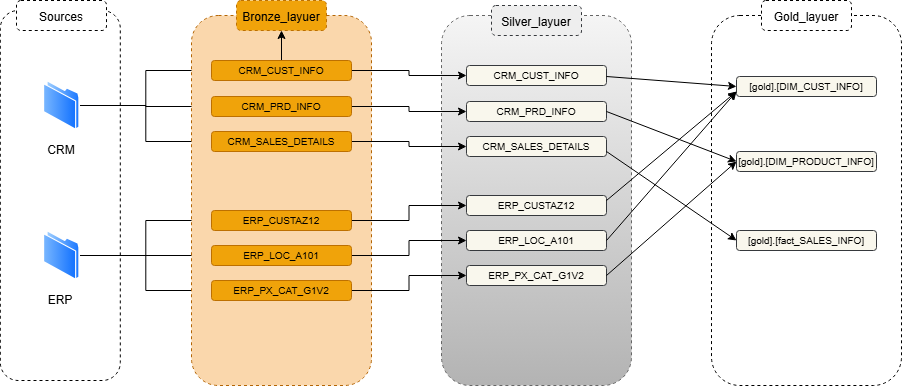

The diagram above was exported from draw.io. Its source (the exported page's mxGraphModel, read from the mxfile embedded in the PNG):
<mxGraphModel dx="1125" dy="788" grid="1" gridSize="10" guides="1" tooltips="1" connect="1" arrows="1" fold="1" page="1" pageScale="1" pageWidth="1920" pageHeight="1080" math="0" shadow="0">
  <root>
    <mxCell id="0" />
    <mxCell id="1" parent="0" />
    <mxCell id="BN0sEpt-BRTF054E2jz5-9" value="" style="rounded=1;whiteSpace=wrap;html=1;fillColor=#f5f5f5;strokeColor=#666666;dashed=1;gradientColor=#b3b3b3;" parent="1" vertex="1">
      <mxGeometry x="550" y="185" width="190" height="370" as="geometry" />
    </mxCell>
    <mxCell id="BN0sEpt-BRTF054E2jz5-10" value="&lt;font style=&quot;font-size: 12px;&quot;&gt;Silver_layuer&lt;/font&gt;" style="rounded=1;whiteSpace=wrap;html=1;fontSize=18;dashed=1;fillColor=#eeeeee;strokeColor=#36393d;" parent="1" vertex="1">
      <mxGeometry x="600" y="175" width="90" height="30" as="geometry" />
    </mxCell>
    <mxCell id="BN0sEpt-BRTF054E2jz5-11" value="" style="rounded=1;whiteSpace=wrap;html=1;fillColor=none;strokeColor=default;dashed=1;" parent="1" vertex="1">
      <mxGeometry x="820" y="185" width="190" height="370" as="geometry" />
    </mxCell>
    <mxCell id="BN0sEpt-BRTF054E2jz5-12" value="&lt;font style=&quot;font-size: 12px;&quot;&gt;Gold_layuer&lt;/font&gt;" style="rounded=1;whiteSpace=wrap;html=1;fontSize=18;dashed=1;" parent="1" vertex="1">
      <mxGeometry x="870" y="170" width="90" height="30" as="geometry" />
    </mxCell>
    <mxCell id="BN0sEpt-BRTF054E2jz5-13" value="" style="rounded=1;whiteSpace=wrap;html=1;fillColor=none;strokeColor=default;dashed=1;" parent="1" vertex="1">
      <mxGeometry x="108.81" y="180" width="120" height="370" as="geometry" />
    </mxCell>
    <mxCell id="BN0sEpt-BRTF054E2jz5-14" value="&lt;font style=&quot;font-size: 12px;&quot;&gt;Sources&lt;/font&gt;" style="rounded=1;whiteSpace=wrap;html=1;fontSize=18;dashed=1;" parent="1" vertex="1">
      <mxGeometry x="125" y="170" width="90" height="30" as="geometry" />
    </mxCell>
    <mxCell id="BN0sEpt-BRTF054E2jz5-42" style="edgeStyle=orthogonalEdgeStyle;rounded=0;orthogonalLoop=1;jettySize=auto;html=1;" parent="1" source="BN0sEpt-BRTF054E2jz5-15" target="BN0sEpt-BRTF054E2jz5-22" edge="1">
      <mxGeometry relative="1" as="geometry" />
    </mxCell>
    <mxCell id="BN0sEpt-BRTF054E2jz5-43" style="edgeStyle=orthogonalEdgeStyle;rounded=0;orthogonalLoop=1;jettySize=auto;html=1;entryX=0;entryY=0.5;entryDx=0;entryDy=0;" parent="1" source="BN0sEpt-BRTF054E2jz5-15" target="BN0sEpt-BRTF054E2jz5-23" edge="1">
      <mxGeometry relative="1" as="geometry" />
    </mxCell>
    <mxCell id="BN0sEpt-BRTF054E2jz5-44" style="edgeStyle=orthogonalEdgeStyle;rounded=0;orthogonalLoop=1;jettySize=auto;html=1;entryX=0;entryY=0.5;entryDx=0;entryDy=0;" parent="1" source="BN0sEpt-BRTF054E2jz5-15" target="BN0sEpt-BRTF054E2jz5-24" edge="1">
      <mxGeometry relative="1" as="geometry" />
    </mxCell>
    <mxCell id="BN0sEpt-BRTF054E2jz5-15" value="" style="image;aspect=fixed;perimeter=ellipsePerimeter;html=1;align=center;shadow=0;dashed=0;spacingTop=3;image=img/lib/active_directory/folder.svg;" parent="1" vertex="1">
      <mxGeometry x="152" y="250" width="36.5" height="50" as="geometry" />
    </mxCell>
    <mxCell id="BN0sEpt-BRTF054E2jz5-39" style="edgeStyle=orthogonalEdgeStyle;rounded=0;orthogonalLoop=1;jettySize=auto;html=1;entryX=0;entryY=0.5;entryDx=0;entryDy=0;" parent="1" source="BN0sEpt-BRTF054E2jz5-16" target="BN0sEpt-BRTF054E2jz5-36" edge="1">
      <mxGeometry relative="1" as="geometry" />
    </mxCell>
    <mxCell id="BN0sEpt-BRTF054E2jz5-40" style="edgeStyle=orthogonalEdgeStyle;rounded=0;orthogonalLoop=1;jettySize=auto;html=1;" parent="1" source="BN0sEpt-BRTF054E2jz5-16" target="BN0sEpt-BRTF054E2jz5-37" edge="1">
      <mxGeometry relative="1" as="geometry" />
    </mxCell>
    <mxCell id="BN0sEpt-BRTF054E2jz5-41" style="edgeStyle=orthogonalEdgeStyle;rounded=0;orthogonalLoop=1;jettySize=auto;html=1;entryX=0;entryY=0.5;entryDx=0;entryDy=0;" parent="1" source="BN0sEpt-BRTF054E2jz5-16" target="BN0sEpt-BRTF054E2jz5-38" edge="1">
      <mxGeometry relative="1" as="geometry" />
    </mxCell>
    <mxCell id="BN0sEpt-BRTF054E2jz5-16" value="" style="image;aspect=fixed;perimeter=ellipsePerimeter;html=1;align=center;shadow=0;dashed=0;spacingTop=3;image=img/lib/active_directory/folder.svg;" parent="1" vertex="1">
      <mxGeometry x="152" y="400" width="36.5" height="50" as="geometry" />
    </mxCell>
    <mxCell id="BN0sEpt-BRTF054E2jz5-17" value="" style="rounded=1;whiteSpace=wrap;html=1;fillColor=#fad7ac;strokeColor=#b46504;dashed=1;" parent="1" vertex="1">
      <mxGeometry x="300" y="185" width="180" height="370" as="geometry" />
    </mxCell>
    <mxCell id="BN0sEpt-BRTF054E2jz5-18" value="&lt;font style=&quot;font-size: 12px;&quot;&gt;Bronze_layuer&lt;/font&gt;" style="rounded=1;whiteSpace=wrap;html=1;fontSize=18;dashed=1;fillColor=#f0a30a;fontColor=#000000;strokeColor=#BD7000;" parent="1" vertex="1">
      <mxGeometry x="345" y="170" width="90" height="30" as="geometry" />
    </mxCell>
    <mxCell id="BN0sEpt-BRTF054E2jz5-35" value="" style="edgeStyle=orthogonalEdgeStyle;rounded=0;orthogonalLoop=1;jettySize=auto;html=1;" parent="1" source="BN0sEpt-BRTF054E2jz5-22" target="BN0sEpt-BRTF054E2jz5-18" edge="1">
      <mxGeometry relative="1" as="geometry" />
    </mxCell>
    <mxCell id="n0lShaHtKP4A1TRdpWnT-4" style="edgeStyle=orthogonalEdgeStyle;rounded=0;orthogonalLoop=1;jettySize=auto;html=1;entryX=0;entryY=0.5;entryDx=0;entryDy=0;" edge="1" parent="1" source="BN0sEpt-BRTF054E2jz5-22" target="BN0sEpt-BRTF054E2jz5-49">
      <mxGeometry relative="1" as="geometry" />
    </mxCell>
    <mxCell id="BN0sEpt-BRTF054E2jz5-22" value="&lt;font style=&quot;font-size: 10px;&quot;&gt;CRM_CUST_INFO&lt;/font&gt;" style="rounded=1;whiteSpace=wrap;html=1;fillColor=#f0a30a;fontColor=#000000;strokeColor=#BD7000;" parent="1" vertex="1">
      <mxGeometry x="320" y="230" width="140" height="20" as="geometry" />
    </mxCell>
    <mxCell id="n0lShaHtKP4A1TRdpWnT-5" style="edgeStyle=orthogonalEdgeStyle;rounded=0;orthogonalLoop=1;jettySize=auto;html=1;" edge="1" parent="1" source="BN0sEpt-BRTF054E2jz5-23" target="BN0sEpt-BRTF054E2jz5-50">
      <mxGeometry relative="1" as="geometry" />
    </mxCell>
    <mxCell id="BN0sEpt-BRTF054E2jz5-23" value="&lt;font style=&quot;font-size: 10px;&quot;&gt;CRM_PRD_INFO&lt;/font&gt;" style="rounded=1;whiteSpace=wrap;html=1;fillColor=#f0a30a;fontColor=#000000;strokeColor=#BD7000;" parent="1" vertex="1">
      <mxGeometry x="320" y="266" width="140" height="20" as="geometry" />
    </mxCell>
    <mxCell id="n0lShaHtKP4A1TRdpWnT-6" style="edgeStyle=orthogonalEdgeStyle;rounded=0;orthogonalLoop=1;jettySize=auto;html=1;entryX=0;entryY=0.5;entryDx=0;entryDy=0;" edge="1" parent="1" source="BN0sEpt-BRTF054E2jz5-24" target="BN0sEpt-BRTF054E2jz5-51">
      <mxGeometry relative="1" as="geometry" />
    </mxCell>
    <mxCell id="BN0sEpt-BRTF054E2jz5-24" value="&lt;font style=&quot;font-size: 10px;&quot;&gt;CRM_SALES_DETAILS&lt;/font&gt;" style="rounded=1;whiteSpace=wrap;html=1;fillColor=#f0a30a;fontColor=#000000;strokeColor=#BD7000;" parent="1" vertex="1">
      <mxGeometry x="320" y="301" width="140" height="20" as="geometry" />
    </mxCell>
    <mxCell id="n0lShaHtKP4A1TRdpWnT-7" style="edgeStyle=orthogonalEdgeStyle;rounded=0;orthogonalLoop=1;jettySize=auto;html=1;entryX=0;entryY=0.5;entryDx=0;entryDy=0;" edge="1" parent="1" source="BN0sEpt-BRTF054E2jz5-36" target="BN0sEpt-BRTF054E2jz5-52">
      <mxGeometry relative="1" as="geometry" />
    </mxCell>
    <mxCell id="BN0sEpt-BRTF054E2jz5-36" value="&lt;font style=&quot;font-size: 10px;&quot;&gt;ERP_CUSTAZ12&lt;/font&gt;" style="rounded=1;whiteSpace=wrap;html=1;fillColor=#f0a30a;fontColor=#000000;strokeColor=#BD7000;" parent="1" vertex="1">
      <mxGeometry x="320" y="380" width="140" height="20" as="geometry" />
    </mxCell>
    <mxCell id="n0lShaHtKP4A1TRdpWnT-8" style="edgeStyle=orthogonalEdgeStyle;rounded=0;orthogonalLoop=1;jettySize=auto;html=1;entryX=0;entryY=0.5;entryDx=0;entryDy=0;" edge="1" parent="1" source="BN0sEpt-BRTF054E2jz5-37" target="BN0sEpt-BRTF054E2jz5-53">
      <mxGeometry relative="1" as="geometry" />
    </mxCell>
    <mxCell id="BN0sEpt-BRTF054E2jz5-37" value="&lt;font style=&quot;font-size: 10px;&quot;&gt;ERP_LOC_A101&lt;/font&gt;" style="rounded=1;whiteSpace=wrap;html=1;fillColor=#f0a30a;fontColor=#000000;strokeColor=#BD7000;" parent="1" vertex="1">
      <mxGeometry x="320" y="415" width="140" height="20" as="geometry" />
    </mxCell>
    <mxCell id="n0lShaHtKP4A1TRdpWnT-9" style="edgeStyle=orthogonalEdgeStyle;rounded=0;orthogonalLoop=1;jettySize=auto;html=1;entryX=0;entryY=0.5;entryDx=0;entryDy=0;" edge="1" parent="1" source="BN0sEpt-BRTF054E2jz5-38" target="BN0sEpt-BRTF054E2jz5-54">
      <mxGeometry relative="1" as="geometry" />
    </mxCell>
    <mxCell id="BN0sEpt-BRTF054E2jz5-38" value="&lt;font style=&quot;font-size: 10px;&quot;&gt;ERP_PX_CAT_G1V2&lt;/font&gt;" style="rounded=1;whiteSpace=wrap;html=1;fillColor=#f0a30a;fontColor=#000000;strokeColor=#BD7000;" parent="1" vertex="1">
      <mxGeometry x="320" y="450" width="140" height="20" as="geometry" />
    </mxCell>
    <mxCell id="BN0sEpt-BRTF054E2jz5-45" value="CRM" style="rounded=1;whiteSpace=wrap;html=1;strokeColor=none;fillColor=none;" parent="1" vertex="1">
      <mxGeometry x="135" y="310" width="70" height="20" as="geometry" />
    </mxCell>
    <mxCell id="BN0sEpt-BRTF054E2jz5-46" value="ERP" style="rounded=1;whiteSpace=wrap;html=1;fillColor=none;strokeColor=none;" parent="1" vertex="1">
      <mxGeometry x="132.62" y="460" width="72.38" height="20" as="geometry" />
    </mxCell>
    <mxCell id="BN0sEpt-BRTF054E2jz5-49" value="&lt;font style=&quot;font-size: 10px;&quot;&gt;CRM_CUST_INFO&lt;/font&gt;" style="rounded=1;whiteSpace=wrap;html=1;fillColor=#f9f7ed;strokeColor=#36393d;glass=0;shadow=0;" parent="1" vertex="1">
      <mxGeometry x="575" y="235" width="140" height="20" as="geometry" />
    </mxCell>
    <mxCell id="BN0sEpt-BRTF054E2jz5-50" value="&lt;font style=&quot;font-size: 10px;&quot;&gt;CRM_PRD_INFO&lt;/font&gt;" style="rounded=1;whiteSpace=wrap;html=1;fillColor=#f9f7ed;strokeColor=#36393d;" parent="1" vertex="1">
      <mxGeometry x="575" y="271" width="140" height="20" as="geometry" />
    </mxCell>
    <mxCell id="BN0sEpt-BRTF054E2jz5-51" value="&lt;font style=&quot;font-size: 10px;&quot;&gt;CRM_SALES_DETAILS&lt;/font&gt;" style="rounded=1;whiteSpace=wrap;html=1;fillColor=#f9f7ed;strokeColor=#36393d;" parent="1" vertex="1">
      <mxGeometry x="575" y="306" width="140" height="20" as="geometry" />
    </mxCell>
    <mxCell id="BN0sEpt-BRTF054E2jz5-52" value="&lt;font style=&quot;font-size: 10px;&quot;&gt;ERP_CUSTAZ12&lt;/font&gt;" style="rounded=1;whiteSpace=wrap;html=1;fillColor=#f9f7ed;strokeColor=#36393d;" parent="1" vertex="1">
      <mxGeometry x="575" y="365" width="140" height="20" as="geometry" />
    </mxCell>
    <mxCell id="BN0sEpt-BRTF054E2jz5-53" value="&lt;font style=&quot;font-size: 10px;&quot;&gt;ERP_LOC_A101&lt;/font&gt;" style="rounded=1;whiteSpace=wrap;html=1;fillColor=#f9f7ed;strokeColor=#36393d;" parent="1" vertex="1">
      <mxGeometry x="575" y="400" width="140" height="20" as="geometry" />
    </mxCell>
    <mxCell id="BN0sEpt-BRTF054E2jz5-54" value="&lt;font style=&quot;font-size: 10px;&quot;&gt;ERP_PX_CAT_G1V2&lt;/font&gt;" style="rounded=1;whiteSpace=wrap;html=1;fillColor=#f9f7ed;strokeColor=#36393d;" parent="1" vertex="1">
      <mxGeometry x="575" y="435" width="140" height="20" as="geometry" />
    </mxCell>
    <mxCell id="n0lShaHtKP4A1TRdpWnT-1" value="&lt;font style=&quot;font-size: 10px;&quot;&gt;[gold].[DIM_CUST_INFO]&lt;/font&gt;" style="rounded=1;whiteSpace=wrap;html=1;fillColor=#f9f7ed;strokeColor=#36393d;glass=0;shadow=0;" vertex="1" parent="1">
      <mxGeometry x="845" y="246" width="140" height="20" as="geometry" />
    </mxCell>
    <mxCell id="n0lShaHtKP4A1TRdpWnT-2" value="&lt;font style=&quot;font-size: 10px;&quot;&gt;[gold].[DIM_PRODUCT_INFO]&lt;/font&gt;" style="rounded=1;whiteSpace=wrap;html=1;fillColor=#f9f7ed;strokeColor=#36393d;glass=0;shadow=0;" vertex="1" parent="1">
      <mxGeometry x="845" y="321" width="140" height="20" as="geometry" />
    </mxCell>
    <mxCell id="n0lShaHtKP4A1TRdpWnT-3" value="&lt;font style=&quot;font-size: 10px;&quot;&gt;[gold].[fact_SALES_INFO]&lt;/font&gt;" style="rounded=1;whiteSpace=wrap;html=1;fillColor=#f9f7ed;strokeColor=#36393d;glass=0;shadow=0;" vertex="1" parent="1">
      <mxGeometry x="845" y="400" width="140" height="20" as="geometry" />
    </mxCell>
    <mxCell id="n0lShaHtKP4A1TRdpWnT-13" value="" style="endArrow=classic;html=1;rounded=0;entryX=0;entryY=0.5;entryDx=0;entryDy=0;" edge="1" parent="1" target="n0lShaHtKP4A1TRdpWnT-1">
      <mxGeometry width="50" height="50" relative="1" as="geometry">
        <mxPoint x="715" y="246" as="sourcePoint" />
        <mxPoint x="765" y="196" as="targetPoint" />
      </mxGeometry>
    </mxCell>
    <mxCell id="n0lShaHtKP4A1TRdpWnT-14" value="" style="endArrow=classic;html=1;rounded=0;entryX=0;entryY=0.5;entryDx=0;entryDy=0;" edge="1" parent="1" target="n0lShaHtKP4A1TRdpWnT-2">
      <mxGeometry width="50" height="50" relative="1" as="geometry">
        <mxPoint x="715" y="281" as="sourcePoint" />
        <mxPoint x="845" y="291" as="targetPoint" />
      </mxGeometry>
    </mxCell>
    <mxCell id="n0lShaHtKP4A1TRdpWnT-15" value="" style="endArrow=classic;html=1;rounded=0;entryX=0;entryY=0.5;entryDx=0;entryDy=0;" edge="1" parent="1" target="n0lShaHtKP4A1TRdpWnT-3">
      <mxGeometry width="50" height="50" relative="1" as="geometry">
        <mxPoint x="715" y="321" as="sourcePoint" />
        <mxPoint x="845" y="371" as="targetPoint" />
      </mxGeometry>
    </mxCell>
    <mxCell id="n0lShaHtKP4A1TRdpWnT-16" value="" style="endArrow=classic;html=1;rounded=0;entryX=0;entryY=0.75;entryDx=0;entryDy=0;" edge="1" parent="1" target="n0lShaHtKP4A1TRdpWnT-1">
      <mxGeometry width="50" height="50" relative="1" as="geometry">
        <mxPoint x="715" y="370" as="sourcePoint" />
        <mxPoint x="845" y="420" as="targetPoint" />
      </mxGeometry>
    </mxCell>
    <mxCell id="n0lShaHtKP4A1TRdpWnT-18" value="" style="endArrow=classic;html=1;rounded=0;entryX=0;entryY=0.75;entryDx=0;entryDy=0;exitX=1;exitY=0.5;exitDx=0;exitDy=0;" edge="1" parent="1" source="BN0sEpt-BRTF054E2jz5-53" target="n0lShaHtKP4A1TRdpWnT-1">
      <mxGeometry width="50" height="50" relative="1" as="geometry">
        <mxPoint x="740" y="420" as="sourcePoint" />
        <mxPoint x="870" y="470" as="targetPoint" />
      </mxGeometry>
    </mxCell>
    <mxCell id="n0lShaHtKP4A1TRdpWnT-19" value="" style="endArrow=classic;html=1;rounded=0;entryX=0;entryY=0.5;entryDx=0;entryDy=0;" edge="1" parent="1" target="n0lShaHtKP4A1TRdpWnT-2">
      <mxGeometry width="50" height="50" relative="1" as="geometry">
        <mxPoint x="715" y="445" as="sourcePoint" />
        <mxPoint x="845" y="495" as="targetPoint" />
      </mxGeometry>
    </mxCell>
  </root>
</mxGraphModel>